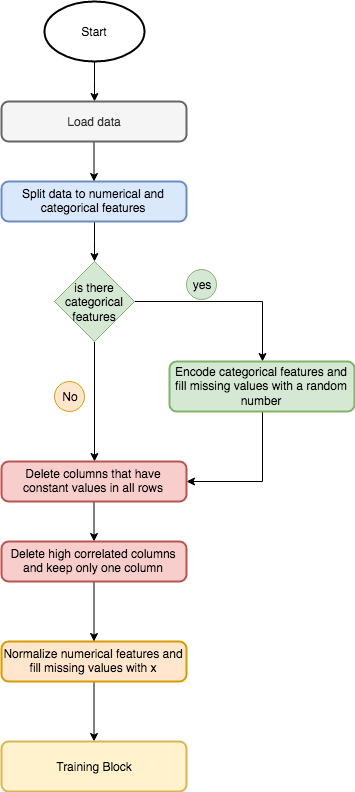

The diagram above was exported from draw.io. Its source (the exported page's mxGraphModel, read from the mxfile embedded in the PNG):
<mxGraphModel dx="978" dy="598" grid="1" gridSize="10" guides="1" tooltips="1" connect="1" arrows="1" fold="1" page="1" pageScale="1" pageWidth="850" pageHeight="1100" math="0" shadow="0">
  <root>
    <mxCell id="0" />
    <mxCell id="1" parent="0" />
    <mxCell id="5tByFmoggkuoGjyI6Lf4-7" value="" style="edgeStyle=orthogonalEdgeStyle;rounded=0;orthogonalLoop=1;jettySize=auto;html=1;" parent="1" source="5tByFmoggkuoGjyI6Lf4-1" target="5tByFmoggkuoGjyI6Lf4-5" edge="1">
      <mxGeometry relative="1" as="geometry" />
    </mxCell>
    <mxCell id="5tByFmoggkuoGjyI6Lf4-1" value="Start" style="strokeWidth=2;html=1;shape=mxgraph.flowchart.start_1;whiteSpace=wrap;" parent="1" vertex="1">
      <mxGeometry x="375" y="30" width="100" height="60" as="geometry" />
    </mxCell>
    <mxCell id="5tByFmoggkuoGjyI6Lf4-10" value="" style="edgeStyle=orthogonalEdgeStyle;rounded=0;orthogonalLoop=1;jettySize=auto;html=1;" parent="1" source="5tByFmoggkuoGjyI6Lf4-4" target="5tByFmoggkuoGjyI6Lf4-9" edge="1">
      <mxGeometry relative="1" as="geometry" />
    </mxCell>
    <mxCell id="5tByFmoggkuoGjyI6Lf4-4" value="Split data to numerical and categorical features" style="rounded=1;whiteSpace=wrap;html=1;absoluteArcSize=1;arcSize=14;strokeWidth=2;fillColor=#dae8fc;strokeColor=#6c8ebf;" parent="1" vertex="1">
      <mxGeometry x="332" y="210" width="185" height="40" as="geometry" />
    </mxCell>
    <mxCell id="5tByFmoggkuoGjyI6Lf4-8" value="" style="edgeStyle=orthogonalEdgeStyle;rounded=0;orthogonalLoop=1;jettySize=auto;html=1;" parent="1" source="5tByFmoggkuoGjyI6Lf4-5" target="5tByFmoggkuoGjyI6Lf4-4" edge="1">
      <mxGeometry relative="1" as="geometry" />
    </mxCell>
    <mxCell id="5tByFmoggkuoGjyI6Lf4-5" value="Load data" style="rounded=1;whiteSpace=wrap;html=1;absoluteArcSize=1;arcSize=14;strokeWidth=2;fillColor=#f5f5f5;strokeColor=#666666;fontColor=#333333;" parent="1" vertex="1">
      <mxGeometry x="332" y="130" width="185" height="40" as="geometry" />
    </mxCell>
    <mxCell id="5tByFmoggkuoGjyI6Lf4-12" style="edgeStyle=orthogonalEdgeStyle;rounded=0;orthogonalLoop=1;jettySize=auto;html=1;entryX=0.5;entryY=0;entryDx=0;entryDy=0;" parent="1" source="5tByFmoggkuoGjyI6Lf4-9" target="5tByFmoggkuoGjyI6Lf4-11" edge="1">
      <mxGeometry relative="1" as="geometry" />
    </mxCell>
    <mxCell id="z69mxYD7mPIJ8f9I0HZ--3" style="edgeStyle=orthogonalEdgeStyle;rounded=0;orthogonalLoop=1;jettySize=auto;html=1;entryX=0.5;entryY=0;entryDx=0;entryDy=0;" edge="1" parent="1" source="5tByFmoggkuoGjyI6Lf4-9" target="z69mxYD7mPIJ8f9I0HZ--1">
      <mxGeometry relative="1" as="geometry" />
    </mxCell>
    <mxCell id="5tByFmoggkuoGjyI6Lf4-9" value="is there categorical features" style="rhombus;whiteSpace=wrap;html=1;fillColor=#d5e8d4;strokeColor=#82b366;" parent="1" vertex="1">
      <mxGeometry x="385" y="290" width="80" height="80" as="geometry" />
    </mxCell>
    <mxCell id="z69mxYD7mPIJ8f9I0HZ--2" style="edgeStyle=orthogonalEdgeStyle;rounded=0;orthogonalLoop=1;jettySize=auto;html=1;exitX=0.5;exitY=1;exitDx=0;exitDy=0;entryX=1;entryY=0.5;entryDx=0;entryDy=0;" edge="1" parent="1" source="5tByFmoggkuoGjyI6Lf4-11" target="z69mxYD7mPIJ8f9I0HZ--1">
      <mxGeometry relative="1" as="geometry" />
    </mxCell>
    <mxCell id="5tByFmoggkuoGjyI6Lf4-11" value="Encode categorical features and fill missing values with a random number" style="rounded=1;whiteSpace=wrap;html=1;absoluteArcSize=1;arcSize=14;strokeWidth=2;fillColor=#d5e8d4;strokeColor=#82b366;" parent="1" vertex="1">
      <mxGeometry x="500" y="390" width="185" height="50" as="geometry" />
    </mxCell>
    <mxCell id="5tByFmoggkuoGjyI6Lf4-13" value="yes" style="ellipse;whiteSpace=wrap;html=1;aspect=fixed;fillColor=#d5e8d4;strokeColor=#82b366;" parent="1" vertex="1">
      <mxGeometry x="517" y="298" width="30" height="30" as="geometry" />
    </mxCell>
    <mxCell id="5tByFmoggkuoGjyI6Lf4-22" value="" style="edgeStyle=orthogonalEdgeStyle;rounded=0;orthogonalLoop=1;jettySize=auto;html=1;" parent="1" source="5tByFmoggkuoGjyI6Lf4-15" target="5tByFmoggkuoGjyI6Lf4-21" edge="1">
      <mxGeometry relative="1" as="geometry" />
    </mxCell>
    <mxCell id="5tByFmoggkuoGjyI6Lf4-15" value="Normalize numerical features and fill missing values with x" style="rounded=1;whiteSpace=wrap;html=1;absoluteArcSize=1;arcSize=14;strokeWidth=2;fillColor=#ffe6cc;strokeColor=#d79b00;" parent="1" vertex="1">
      <mxGeometry x="332" y="670" width="185" height="40" as="geometry" />
    </mxCell>
    <mxCell id="5tByFmoggkuoGjyI6Lf4-20" value="No" style="ellipse;whiteSpace=wrap;html=1;aspect=fixed;fillColor=#ffe6cc;strokeColor=#d79b00;" parent="1" vertex="1">
      <mxGeometry x="385" y="410" width="30" height="30" as="geometry" />
    </mxCell>
    <mxCell id="5tByFmoggkuoGjyI6Lf4-21" value="Training Block" style="rounded=1;whiteSpace=wrap;html=1;absoluteArcSize=1;arcSize=14;strokeWidth=2;fillColor=#fff2cc;strokeColor=#d6b656;" parent="1" vertex="1">
      <mxGeometry x="332" y="770" width="185" height="50" as="geometry" />
    </mxCell>
    <mxCell id="z69mxYD7mPIJ8f9I0HZ--5" value="" style="edgeStyle=orthogonalEdgeStyle;rounded=0;orthogonalLoop=1;jettySize=auto;html=1;" edge="1" parent="1" source="z69mxYD7mPIJ8f9I0HZ--1" target="z69mxYD7mPIJ8f9I0HZ--4">
      <mxGeometry relative="1" as="geometry" />
    </mxCell>
    <mxCell id="z69mxYD7mPIJ8f9I0HZ--1" value="Delete columns that have constant values in all rows" style="rounded=1;whiteSpace=wrap;html=1;absoluteArcSize=1;arcSize=14;strokeWidth=2;fillColor=#f8cecc;strokeColor=#b85450;" vertex="1" parent="1">
      <mxGeometry x="332" y="490" width="185" height="40" as="geometry" />
    </mxCell>
    <mxCell id="z69mxYD7mPIJ8f9I0HZ--6" style="edgeStyle=orthogonalEdgeStyle;rounded=0;orthogonalLoop=1;jettySize=auto;html=1;" edge="1" parent="1" source="z69mxYD7mPIJ8f9I0HZ--4" target="5tByFmoggkuoGjyI6Lf4-15">
      <mxGeometry relative="1" as="geometry" />
    </mxCell>
    <mxCell id="z69mxYD7mPIJ8f9I0HZ--4" value="Delete high correlated columns and keep only one column" style="rounded=1;whiteSpace=wrap;html=1;absoluteArcSize=1;arcSize=14;strokeWidth=2;fillColor=#f8cecc;strokeColor=#b85450;" vertex="1" parent="1">
      <mxGeometry x="332" y="570" width="185" height="40" as="geometry" />
    </mxCell>
  </root>
</mxGraphModel>